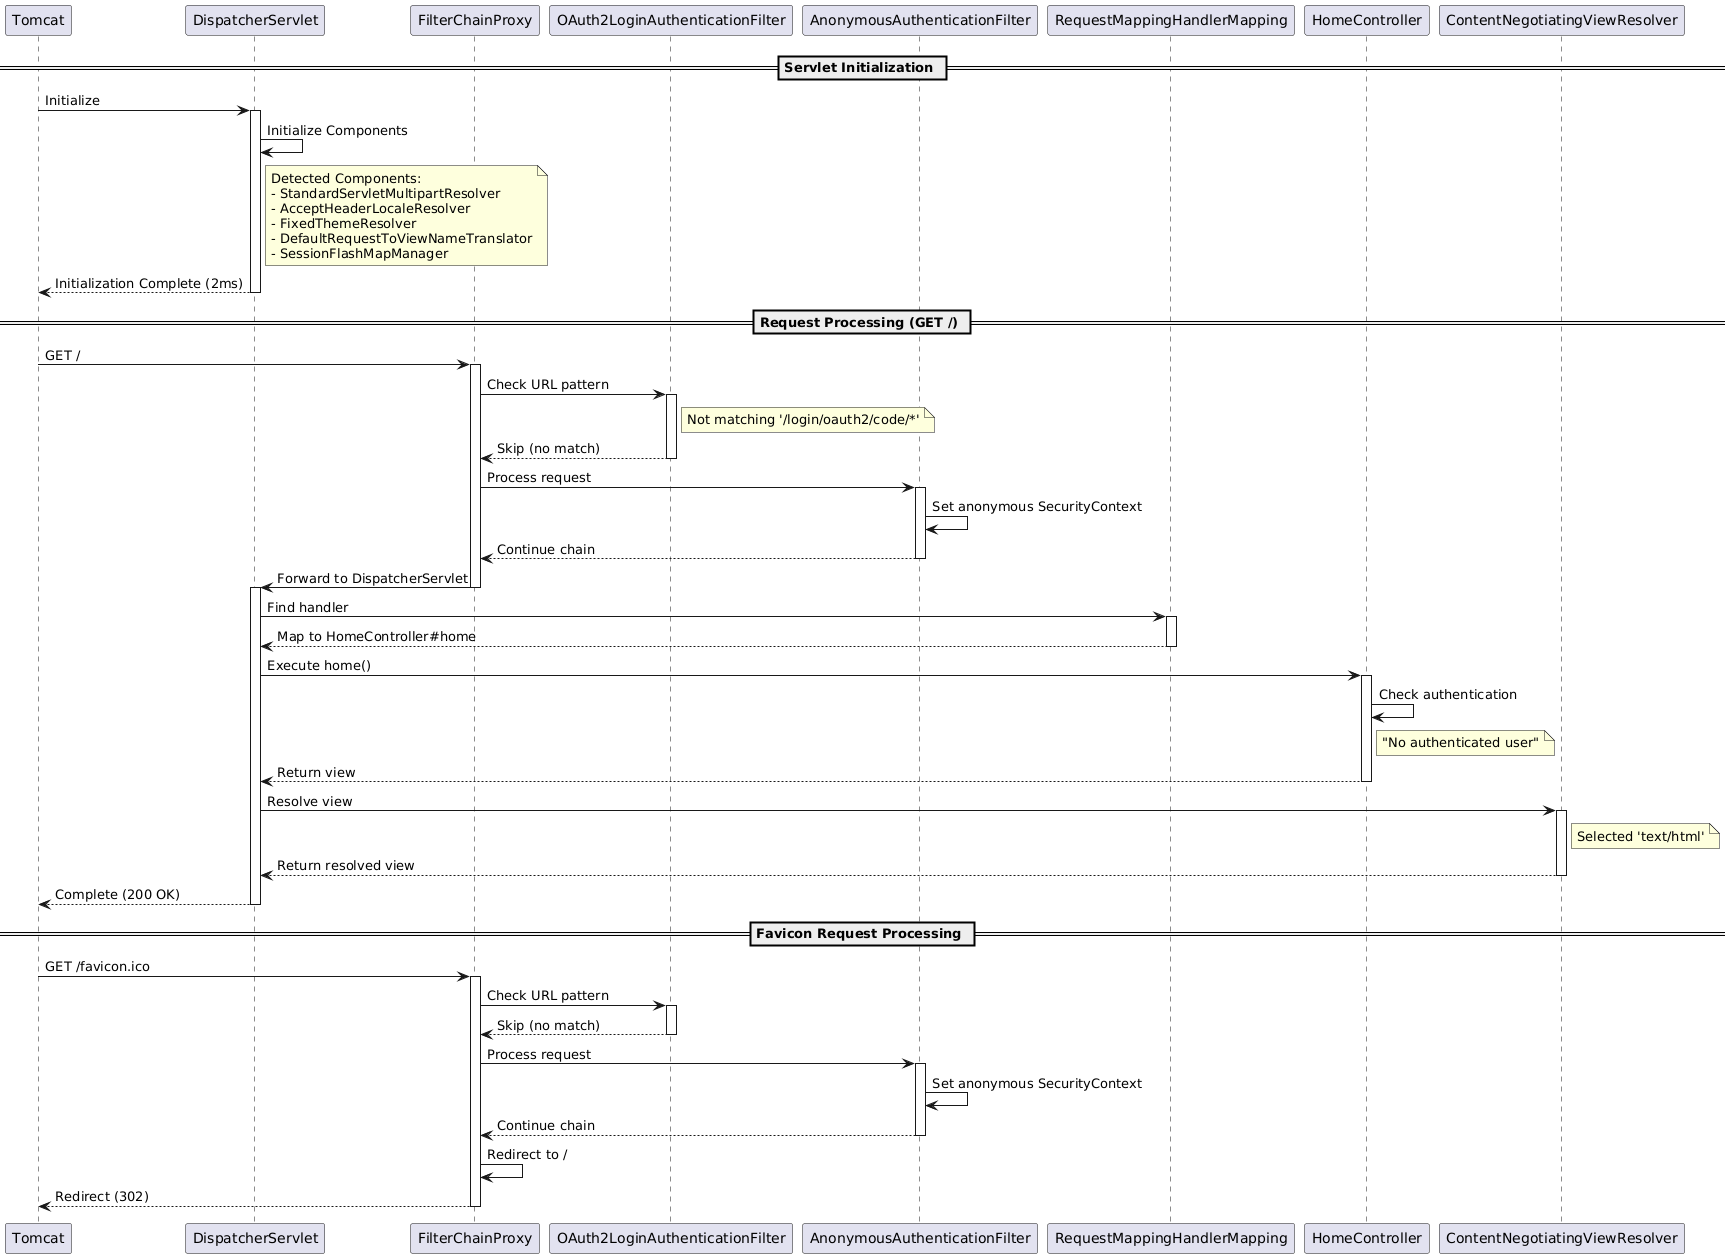

The diagram above was rendered by PlantUML. Its source (embedded in the PNG):
@startuml
participant "Tomcat" as Tomcat
participant "DispatcherServlet" as DS
participant "FilterChainProxy" as FCP
participant "OAuth2LoginAuthenticationFilter" as OAuth2Filter
participant "AnonymousAuthenticationFilter" as AnonFilter
participant "RequestMappingHandlerMapping" as HandlerMapping
participant "HomeController" as HC
participant "ContentNegotiatingViewResolver" as ViewResolver

== Servlet Initialization ==
Tomcat -> DS: Initialize
activate DS
DS -> DS: Initialize Components
note right of DS
  Detected Components:
  - StandardServletMultipartResolver
  - AcceptHeaderLocaleResolver
  - FixedThemeResolver
  - DefaultRequestToViewNameTranslator
  - SessionFlashMapManager
end note
DS --> Tomcat: Initialization Complete (2ms)
deactivate DS

== Request Processing (GET /) ==
Tomcat -> FCP: GET /
activate FCP
FCP -> OAuth2Filter: Check URL pattern
activate OAuth2Filter
note right of OAuth2Filter: Not matching '/login/oauth2/code/*'
OAuth2Filter --> FCP: Skip (no match)
deactivate OAuth2Filter

FCP -> AnonFilter: Process request
activate AnonFilter
AnonFilter -> AnonFilter: Set anonymous SecurityContext
AnonFilter --> FCP: Continue chain
deactivate AnonFilter

FCP -> DS: Forward to DispatcherServlet
deactivate FCP

activate DS
DS -> HandlerMapping: Find handler
activate HandlerMapping
HandlerMapping --> DS: Map to HomeController#home
deactivate HandlerMapping

DS -> HC: Execute home()
activate HC
HC -> HC: Check authentication
note right of HC: "No authenticated user"
HC --> DS: Return view
deactivate HC

DS -> ViewResolver: Resolve view
activate ViewResolver
note right of ViewResolver: Selected 'text/html'
ViewResolver --> DS: Return resolved view
deactivate ViewResolver

DS --> Tomcat: Complete (200 OK)
deactivate DS

== Favicon Request Processing ==
Tomcat -> FCP: GET /favicon.ico
activate FCP
FCP -> OAuth2Filter: Check URL pattern
activate OAuth2Filter
OAuth2Filter --> FCP: Skip (no match)
deactivate OAuth2Filter

FCP -> AnonFilter: Process request
activate AnonFilter
AnonFilter -> AnonFilter: Set anonymous SecurityContext
AnonFilter --> FCP: Continue chain
deactivate AnonFilter

FCP -> FCP: Redirect to /
FCP --> Tomcat: Redirect (302)
deactivate FCP
@enduml